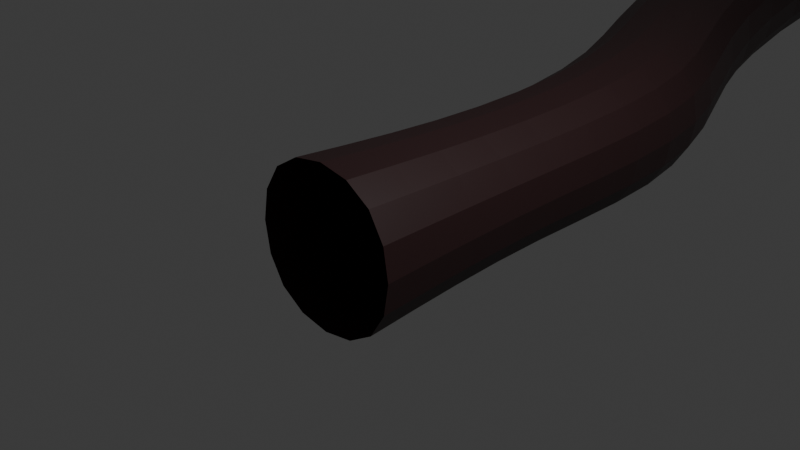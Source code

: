 # Source: cave3A_F3008_.blend  (saved by Blender 4.4.32; exported with 4.5.12 LTS)
import bpy
from mathutils import Matrix  # noqa: F401  (used for matrix-valued properties, if any)

bpy.ops.wm.read_factory_settings(use_empty=True)
scene = bpy.context.scene
scene.name = 'Scene'

# ---- collections
col_collection = bpy.data.collections.new('Collection'); scene.collection.children.link(col_collection)

# ---- materials (node trees are filled in below, after node groups)
mat_material = bpy.data.materials.new('Material')
mat_material.alpha_threshold = 0.0
mat_material.use_transparent_shadow = False
mat_material.roughness = 0.5
mat_material.line_color = (0.0, 0.0, 0.0, 1.0)

# ---- material node trees
mat_material.use_nodes = True; mat_material.node_tree.nodes.clear()
_N = mat_material.node_tree.nodes; _L = mat_material.node_tree.links
n0 = _N.new('ShaderNodeOutputMaterial'); n0.name = 'Material Output'; n0.location = (300, 300)
n1 = _N.new('ShaderNodeBsdfPrincipled'); n1.name = 'Principled BSDF'; n1.location = (10, 300)
n1.inputs[0].default_value = (0.0331, 0.01298, 0.0137, 1.0)
n1.inputs[3].default_value = 1.45
_L.new(n1.outputs[0], n0.inputs[0])
n0.is_active_output = True

# ---- world
world_world = bpy.data.worlds.new('World'); scene.world = world_world
world_world.use_nodes = True; world_world.node_tree.nodes.clear()
_N = world_world.node_tree.nodes; _L = world_world.node_tree.links
n0 = _N.new('ShaderNodeOutputWorld'); n0.name = 'World Output'; n0.location = (300, 300)
n1 = _N.new('ShaderNodeBackground'); n1.name = 'Background'; n1.location = (10, 300)
n1.inputs[0].default_value = (0.05088, 0.05088, 0.05088, 1.0)
_L.new(n1.outputs[0], n0.inputs[0])
n0.is_active_output = True
world_world.color = (0.05088, 0.05088, 0.05088)
world_world.use_sun_shadow = False
world_world.sun_shadow_jitter_overblur = 0.0

# ---- cameras
cam_camera = bpy.data.cameras.new('Camera')
cam_camera.clip_end = 100.0
cam_camera.ortho_scale = 7.314

# ---- lights
light_light = bpy.data.lights.new('Light', 'POINT')
light_light.transmission_factor = 0.0
light_light.use_soft_falloff = False
light_light.energy = 1000.0
light_light.shadow_soft_size = 0.1
light_light.shadow_maximum_resolution = 0.006
light_light.use_absolute_resolution = True

# ---- meshes
me_cube = bpy.data.meshes.new('Cube')
me_cube.from_pydata([(0.8087, 1.426, 0.8087), (0.8087, 1.426, -0.8087), (1.0, -1.0, 1.0), (1.0, -1.0, -1.0), (-0.8087, 1.426, 0.8087), (-0.8087, 1.426, -0.8087), (-1.0, -1.0, 1.0), (-1.0, -1.0, -1.0), (0.8587, 4.748, -1.0), (-0.8587, 3.723, -1.0), (0.9652, 4.497, 1.0), (-0.9652, 3.974, 1.0), (-0.766, 7.28, -1.0), (-2.757, 7.094, -1.0), (-0.766, 7.28, 1.0), (-2.757, 7.094, 1.0), (-2.339, 14.39, -1.0), (-4.269, 14.91, -1.0), (-2.339, 14.39, 1.0), (-4.269, 14.91, 1.0), (-1.503, 17.67, -1.045), (-3.474, 18.0, -0.952), (-1.403, 17.7, 1.71), (-3.374, 18.03, 1.803), (-0.2065, 19.16, -1.096), (-2.068, 19.88, -1.003), (-0.1025, 19.17, 0.9013), (-1.964, 19.89, 0.9946), (3.637, 22.45, -0.3874), (0.1609, 23.67, -0.4318), (3.549, 22.37, 1.698), (0.07264, 23.59, 1.654), (1.873, 27.04, -0.9517), (-0.9795, 27.38, -0.9826), (1.829, 26.96, 1.047), (-1.023, 27.31, 1.016), (0.1667, 31.35, -0.1413), (-2.583, 30.61, -0.1722), (0.1675, 31.27, 2.5), (-2.582, 30.53, 2.47), (1.389, 34.57, -0.4932), (-0.5795, 34.92, -0.5242), (1.345, 34.5, 1.505), (-0.6237, 34.85, 1.474), (0.8089, 37.3, -0.09399), (-1.16, 37.65, -0.1249), (0.7647, 37.23, 1.904), (-1.204, 37.58, 1.873), (1.877, 40.17, 0.04267), (-0.2799, 41.55, 0.01175), (1.8, 40.14, 2.041), (-0.6244, 41.87, 2.01), (3.115, 42.22, 0.1543), (1.668, 43.6, 0.1234), (3.038, 42.18, 2.152), (1.859, 43.21, 2.122), (-2.539, 43.77, 1.97), (-2.454, 43.77, -0.02794), (0.05259, 44.89, 2.082), (0.1374, 44.89, 0.08367), (5.116, 44.0, 0.04622), (3.355, 45.68, 0.008587), (5.022, 43.96, 2.478), (3.262, 45.64, 2.44), (-3.98, 47.1, 1.914), (-3.895, 47.11, -0.08416), (-1.388, 48.23, 2.026), (-1.303, 48.23, 0.02746), (6.859, 46.1, 0.2779), (4.969, 47.14, 0.2445), (6.789, 46.04, 2.435), (4.899, 47.08, 2.402), (9.05, 50.32, -0.138), (7.617, 51.66, -0.1684), (8.975, 50.28, 1.826), (7.541, 51.63, 1.796), (-5.383, 50.35, 1.859), (-5.298, 50.36, -0.1389), (-2.791, 51.47, 1.971), (-2.706, 51.48, -0.02727), (-5.517, 53.06, 2.753), (-5.433, 53.05, 0.7552), (-3.76, 53.66, 2.865), (-3.676, 53.65, 0.8668), (-6.45, 57.49, 2.687), (-6.369, 57.46, 0.6887), (-4.214, 57.65, 2.798), (-4.134, 57.63, 0.8003), (-7.732, 64.51, 2.4), (-7.669, 64.45, 0.4023), (-4.657, 63.55, 2.512), (-4.593, 63.49, 0.5139), (-5.119, 72.73, 2.292), (-5.055, 72.67, -0.01199), (-2.463, 71.77, 2.404), (-2.399, 71.72, 0.09962), (13.14, 55.02, 0.9196), (11.48, 55.51, 0.893), (13.09, 54.96, 2.644), (11.44, 55.45, 2.617), (14.62, 60.5, 0.9835), (12.79, 59.69, 0.9525), (14.62, 60.42, 2.982), (12.79, 59.61, 2.951), (12.18, 65.6, 1.187), (11.01, 63.98, 1.156), (12.22, 65.53, 3.185), (11.06, 63.91, 3.154), (8.143, 68.33, 1.123), (6.304, 67.55, 1.092), (8.145, 68.25, 3.398), (6.306, 67.46, 3.367), (3.472, 71.92, -0.3051), (2.304, 70.3, -0.336), (3.518, 71.85, 1.693), (2.35, 70.22, 1.662), (-2.916, 77.01, -0.283), (-3.961, 75.75, -0.3139), (-2.855, 76.95, 1.715), (-3.915, 75.67, 1.684), (0.164, 76.69, 1.706), (-0.9507, 74.32, 1.675), (0.1029, 76.75, -0.2925), (-0.9968, 74.39, -0.3234), (-1.159, 84.87, 1.84), (-1.216, 84.93, -0.03864), (1.559, 84.26, 1.831), (1.502, 84.32, -0.04756), (-0.3858, 89.18, 1.132), (-0.4469, 89.24, -0.8665), (2.809, 88.54, 1.122), (2.748, 88.6, -0.876), (11.52, 66.88, 3.291), (8.707, 65.66, 3.26), (11.49, 66.95, 1.292), (8.682, 65.74, 1.261), (9.199, 70.97, 3.503), (9.183, 71.06, 1.505), (12.26, 69.94, 3.395), (12.22, 70.02, 1.397), (12.4, 76.05, 3.034), (12.37, 76.12, 1.036), (14.83, 75.53, 2.926), (14.77, 75.6, 0.9277), (13.54, 80.63, 3.894), (13.36, 80.96, 1.929), (16.0, 80.69, 3.63), (15.8, 81.0, 1.664), (13.66, 86.63, 4.926), (13.38, 86.86, 2.961), (15.93, 87.61, 4.663), (15.63, 87.82, 2.696), (11.18, 93.02, 2.747), (10.83, 93.15, 0.7815), (13.04, 94.62, 2.483), (12.7, 94.74, 0.5169), (5.749, 97.09, 1.686), (5.717, 97.15, -0.3127), (7.614, 99.52, 1.677), (7.575, 99.55, -0.322), (3.45, 99.46, 1.793), (3.418, 99.52, -0.2057), (4.639, 100.9, 1.784), (4.599, 101.0, -0.215), (1.281, 96.3, 0.9583), (1.26, 96.38, -1.04), (3.657, 94.07, 0.9488), (3.636, 94.15, -1.049), (9.334, 103.4, -0.304), (9.381, 103.4, 1.695), (6.068, 103.9, -0.197), (6.114, 103.8, 1.802), (9.851, 108.2, -0.154), (9.892, 108.2, 1.605), (6.977, 108.6, -0.05983), (7.018, 108.6, 1.699), (11.17, 113.5, -0.5806), (11.23, 113.5, 2.03), (6.972, 112.5, -0.4408), (7.037, 112.5, 2.17), (10.53, 118.1, -0.8639), (10.61, 118.1, 3.855), (5.278, 117.7, -0.6928), (5.357, 117.7, 4.026), (9.437, 123.5, -0.4469), (9.498, 123.5, 3.531), (5.403, 123.1, -0.3156), (5.463, 123.1, 3.662)], [], [(0, 4, 6, 2), (7, 6, 4, 5), (5, 1, 3, 7), (1, 0, 2, 3), (5, 4, 11, 9), (9, 11, 15, 13), (1, 5, 9, 8), (4, 0, 10, 11), (0, 1, 8, 10), (12, 13, 17, 16), (8, 9, 13, 12), (11, 10, 14, 15), (10, 8, 12, 14), (19, 18, 22, 23), (15, 14, 18, 19), (14, 12, 16, 18), (13, 15, 19, 17), (21, 23, 27, 25), (18, 16, 20, 22), (17, 19, 23, 21), (16, 17, 21, 20), (27, 26, 30, 31), (20, 21, 25, 24), (23, 22, 26, 27), (22, 20, 24, 26), (30, 28, 32, 34), (26, 24, 28, 30), (25, 27, 31, 29), (24, 25, 29, 28), (33, 35, 39, 37), (29, 31, 35, 33), (28, 29, 33, 32), (31, 30, 34, 35), (39, 38, 42, 43), (32, 33, 37, 36), (35, 34, 38, 39), (34, 32, 36, 38), (41, 43, 47, 45), (38, 36, 40, 42), (37, 39, 43, 41), (36, 37, 41, 40), (45, 47, 51, 49), (40, 41, 45, 44), (43, 42, 46, 47), (42, 40, 44, 46), (48, 49, 53, 52), (44, 45, 49, 48), (47, 46, 50, 51), (46, 44, 48, 50), (55, 54, 62, 63), (51, 50, 54, 55), (50, 48, 52, 54), (53, 49, 57, 59), (59, 57, 65, 67), (55, 53, 59, 58), (51, 55, 58, 56), (49, 51, 56, 57), (63, 62, 70, 71), (54, 52, 60, 62), (53, 55, 63, 61), (52, 53, 61, 60), (66, 67, 79, 78), (57, 56, 64, 65), (56, 58, 66, 64), (58, 59, 67, 66), (69, 71, 75, 73), (62, 60, 68, 70), (61, 63, 71, 69), (60, 61, 69, 68), (75, 74, 98, 99), (68, 69, 73, 72), (71, 70, 74, 75), (70, 68, 72, 74), (79, 77, 81, 83), (67, 65, 77, 79), (65, 64, 76, 77), (64, 66, 78, 76), (83, 81, 85, 87), (77, 76, 80, 81), (76, 78, 82, 80), (78, 79, 83, 82), (84, 86, 90, 88), (81, 80, 84, 85), (80, 82, 86, 84), (82, 83, 87, 86), (91, 89, 93, 95), (86, 87, 91, 90), (87, 85, 89, 91), (85, 84, 88, 89), (123, 121, 94, 95), (89, 88, 92, 93), (88, 90, 94, 92), (90, 91, 95, 94), (99, 98, 102, 103), (74, 72, 96, 98), (73, 75, 99, 97), (72, 73, 97, 96), (101, 103, 107, 105), (98, 96, 100, 102), (97, 99, 103, 101), (96, 97, 101, 100), (133, 132, 110, 111), (100, 101, 105, 104), (103, 102, 106, 107), (102, 100, 104, 106), (110, 108, 112, 114), (132, 134, 139, 138), (135, 133, 111, 109), (134, 135, 109, 108), (121, 120, 118, 119), (109, 111, 115, 113), (108, 109, 113, 112), (111, 110, 114, 115), (117, 119, 118, 116), (122, 116, 125, 127), (117, 123, 95, 93), (122, 123, 117, 116), (112, 113, 123, 122), (113, 115, 121, 123), (114, 112, 122, 120), (115, 114, 120, 121), (121, 119, 92, 94), (119, 117, 93, 92), (127, 125, 129, 131), (118, 120, 126, 124), (120, 122, 127, 126), (116, 118, 124, 125), (128, 130, 166, 164), (125, 124, 128, 129), (126, 127, 131, 130), (124, 126, 130, 128), (104, 105, 135, 134), (105, 107, 133, 135), (106, 104, 134, 132), (107, 106, 132, 133), (139, 137, 141, 143), (108, 110, 136, 137), (134, 108, 137, 139), (110, 132, 138, 136), (142, 143, 147, 146), (137, 136, 140, 141), (138, 139, 143, 142), (136, 138, 142, 140), (144, 146, 150, 148), (140, 142, 146, 144), (143, 141, 145, 147), (141, 140, 144, 145), (151, 149, 153, 155), (147, 145, 149, 151), (145, 144, 148, 149), (146, 147, 151, 150), (154, 155, 159, 158), (149, 148, 152, 153), (150, 151, 155, 154), (148, 150, 154, 152), (165, 164, 160, 161), (152, 154, 158, 156), (155, 153, 157, 159), (153, 152, 156, 157), (162, 163, 161, 160), (163, 162, 171, 170), (156, 158, 162, 160), (159, 157, 161, 163), (167, 165, 161, 157), (131, 129, 165, 167), (129, 128, 164, 165), (130, 131, 167, 166), (164, 166, 156, 160), (166, 167, 157, 156), (171, 169, 173, 175), (158, 159, 168, 169), (159, 163, 170, 168), (162, 158, 169, 171), (172, 174, 178, 176), (170, 171, 175, 174), (168, 170, 174, 172), (169, 168, 172, 173), (177, 176, 180, 181), (173, 172, 176, 177), (175, 173, 177, 179), (174, 175, 179, 178), (183, 181, 185, 187), (179, 177, 181, 183), (178, 179, 183, 182), (176, 178, 182, 180), (182, 183, 187, 186), (180, 182, 186, 184), (181, 180, 184, 185)])
_uv = me_cube.uv_layers.new(name='UVMap')
_uv.uv.foreach_set('vector', [0.625, 0.5, 0.875, 0.5, 0.875, 0.75, 0.625, 0.75, 0.375, 0.0, 0.625, 0.0, 0.625, 0.25, 0.375, 0.25, 0.125, 0.5, 0.375, 0.5, 0.375, 0.75, 0.125, 0.75, 0.375, 0.5, 0.625, 0.5, 0.625, 0.75, 0.375, 0.75, 0.375, 0.25, 0.625, 0.25, 0.625, 0.25, 0.375, 0.25, 0.375, 0.25, 0.625, 0.25, 0.625, 0.25, 0.375, 0.25, 0.375, 0.5, 0.125, 0.5, 0.125, 0.5, 0.375, 0.5, 0.875, 0.5, 0.625, 0.5, 0.625, 0.5, 0.875, 0.5, 0.625, 0.5, 0.375, 0.5, 0.375, 0.5, 0.625, 0.5, 0.375, 0.5, 0.125, 0.5, 0.125, 0.5, 0.375, 0.5, 0.375, 0.5, 0.125, 0.5, 0.125, 0.5, 0.375, 0.5, 0.875, 0.5, 0.625, 0.5, 0.625, 0.5, 0.875, 0.5, 0.625, 0.5, 0.375, 0.5, 0.375, 0.5, 0.625, 0.5, 0.875, 0.5, 0.625, 0.5, 0.625, 0.5, 0.875, 0.5, 0.875, 0.5, 0.625, 0.5, 0.625, 0.5, 0.875, 0.5, 0.625, 0.5, 0.375, 0.5, 0.375, 0.5, 0.625, 0.5, 0.375, 0.25, 0.625, 0.25, 0.625, 0.25, 0.375, 0.25, 0.375, 0.25, 0.625, 0.25, 0.625, 0.25, 0.375, 0.25, 0.625, 0.5, 0.375, 0.5, 0.375, 0.5, 0.625, 0.5, 0.375, 0.25, 0.625, 0.25, 0.625, 0.25, 0.375, 0.25, 0.375, 0.5, 0.125, 0.5, 0.125, 0.5, 0.375, 0.5, 0.875, 0.5, 0.625, 0.5, 0.625, 0.5, 0.875, 0.5, 0.375, 0.5, 0.125, 0.5, 0.125, 0.5, 0.375, 0.5, 0.875, 0.5, 0.625, 0.5, 0.625, 0.5, 0.875, 0.5, 0.625, 0.5, 0.375, 0.5, 0.375, 0.5, 0.625, 0.5, 0.625, 0.5, 0.375, 0.5, 0.375, 0.5, 0.625, 0.5, 0.625, 0.5, 0.375, 0.5, 0.375, 0.5, 0.625, 0.5, 0.375, 0.25, 0.625, 0.25, 0.625, 0.25, 0.375, 0.25, 0.375, 0.5, 0.125, 0.5, 0.125, 0.5, 0.375, 0.5, 0.375, 0.25, 0.625, 0.25, 0.625, 0.25, 0.375, 0.25, 0.375, 0.25, 0.625, 0.25, 0.625, 0.25, 0.375, 0.25, 0.375, 0.5, 0.125, 0.5, 0.125, 0.5, 0.375, 0.5, 0.875, 0.5, 0.625, 0.5, 0.625, 0.5, 0.875, 0.5, 0.875, 0.5, 0.625, 0.5, 0.625, 0.5, 0.875, 0.5, 0.375, 0.5, 0.125, 0.5, 0.125, 0.5, 0.375, 0.5, 0.875, 0.5, 0.625, 0.5, 0.625, 0.5, 0.875, 0.5, 0.625, 0.5, 0.375, 0.5, 0.375, 0.5, 0.625, 0.5, 0.375, 0.25, 0.625, 0.25, 0.625, 0.25, 0.375, 0.25, 0.625, 0.5, 0.375, 0.5, 0.375, 0.5, 0.625, 0.5, 0.375, 0.25, 0.625, 0.25, 0.625, 0.25, 0.375, 0.25, 0.375, 0.5, 0.125, 0.5, 0.125, 0.5, 0.375, 0.5, 0.375, 0.25, 0.625, 0.25, 0.625, 0.25, 0.375, 0.25, 0.375, 0.5, 0.125, 0.5, 0.125, 0.5, 0.375, 0.5, 0.875, 0.5, 0.625, 0.5, 0.625, 0.5, 0.875, 0.5, 0.625, 0.5, 0.375, 0.5, 0.375, 0.5, 0.625, 0.5, 0.375, 0.5, 0.125, 0.5, 0.125, 0.5, 0.375, 0.5, 0.375, 0.5, 0.125, 0.5, 0.125, 0.5, 0.375, 0.5, 0.875, 0.5, 0.625, 0.5, 0.625, 0.5, 0.875, 0.5, 0.625, 0.5, 0.375, 0.5, 0.375, 0.5, 0.625, 0.5, 0.875, 0.5, 0.625, 0.5, 0.625, 0.5, 0.875, 0.5, 0.875, 0.5, 0.625, 0.5, 0.625, 0.5, 0.875, 0.5, 0.625, 0.5, 0.375, 0.5, 0.375, 0.5, 0.625, 0.5, 0.125, 0.5, 0.125, 0.5, 0.125, 0.5, 0.125, 0.5, 0.125, 0.5, 0.125, 0.5, 0.125, 0.5, 0.125, 0.5, 0.625, 0.25, 0.375, 0.25, 0.375, 0.25, 0.625, 0.25, 0.875, 0.5, 0.875, 0.5, 0.875, 0.5, 0.875, 0.5, 0.375, 0.25, 0.625, 0.25, 0.625, 0.25, 0.375, 0.25, 0.875, 0.5, 0.625, 0.5, 0.625, 0.5, 0.875, 0.5, 0.625, 0.5, 0.375, 0.5, 0.375, 0.5, 0.625, 0.5, 0.375, 0.25, 0.625, 0.25, 0.625, 0.25, 0.375, 0.25, 0.375, 0.5, 0.125, 0.5, 0.125, 0.5, 0.375, 0.5, 0.625, 0.25, 0.375, 0.25, 0.375, 0.25, 0.625, 0.25, 0.375, 0.25, 0.625, 0.25, 0.625, 0.25, 0.375, 0.25, 0.875, 0.5, 0.875, 0.5, 0.875, 0.5, 0.875, 0.5, 0.625, 0.25, 0.375, 0.25, 0.375, 0.25, 0.625, 0.25, 0.375, 0.25, 0.625, 0.25, 0.625, 0.25, 0.375, 0.25, 0.625, 0.5, 0.375, 0.5, 0.375, 0.5, 0.625, 0.5, 0.375, 0.25, 0.625, 0.25, 0.625, 0.25, 0.375, 0.25, 0.375, 0.5, 0.125, 0.5, 0.125, 0.5, 0.375, 0.5, 0.875, 0.5, 0.625, 0.5, 0.625, 0.5, 0.875, 0.5, 0.375, 0.5, 0.125, 0.5, 0.125, 0.5, 0.375, 0.5, 0.875, 0.5, 0.625, 0.5, 0.625, 0.5, 0.875, 0.5, 0.625, 0.5, 0.375, 0.5, 0.375, 0.5, 0.625, 0.5, 0.125, 0.5, 0.125, 0.5, 0.125, 0.5, 0.125, 0.5, 0.125, 0.5, 0.125, 0.5, 0.125, 0.5, 0.125, 0.5, 0.375, 0.25, 0.625, 0.25, 0.625, 0.25, 0.375, 0.25, 0.875, 0.5, 0.875, 0.5, 0.875, 0.5, 0.875, 0.5, 0.125, 0.5, 0.125, 0.5, 0.125, 0.5, 0.125, 0.5, 0.375, 0.25, 0.625, 0.25, 0.625, 0.25, 0.375, 0.25, 0.875, 0.5, 0.875, 0.5, 0.875, 0.5, 0.875, 0.5, 0.625, 0.25, 0.375, 0.25, 0.375, 0.25, 0.625, 0.25, 0.875, 0.5, 0.875, 0.5, 0.875, 0.5, 0.875, 0.5, 0.375, 0.25, 0.625, 0.25, 0.625, 0.25, 0.375, 0.25, 0.875, 0.5, 0.875, 0.5, 0.875, 0.5, 0.875, 0.5, 0.625, 0.25, 0.375, 0.25, 0.375, 0.25, 0.625, 0.25, 0.125, 0.5, 0.125, 0.5, 0.125, 0.5, 0.125, 0.5, 0.625, 0.25, 0.375, 0.25, 0.375, 0.25, 0.625, 0.25, 0.125, 0.5, 0.125, 0.5, 0.125, 0.5, 0.125, 0.5, 0.375, 0.25, 0.625, 0.25, 0.625, 0.25, 0.375, 0.25, 0.375, 0.25, 0.625, 0.25, 0.625, 0.25, 0.375, 0.25, 0.375, 0.25, 0.625, 0.25, 0.625, 0.25, 0.375, 0.25, 0.875, 0.5, 0.875, 0.5, 0.875, 0.5, 0.875, 0.5, 0.625, 0.25, 0.375, 0.25, 0.375, 0.25, 0.625, 0.25, 0.875, 0.5, 0.625, 0.5, 0.625, 0.5, 0.875, 0.5, 0.625, 0.5, 0.375, 0.5, 0.375, 0.5, 0.625, 0.5, 0.375, 0.25, 0.625, 0.25, 0.625, 0.25, 0.375, 0.25, 0.375, 0.5, 0.125, 0.5, 0.125, 0.5, 0.375, 0.5, 0.375, 0.25, 0.625, 0.25, 0.625, 0.25, 0.375, 0.25, 0.625, 0.5, 0.375, 0.5, 0.375, 0.5, 0.625, 0.5, 0.375, 0.25, 0.625, 0.25, 0.625, 0.25, 0.375, 0.25, 0.375, 0.5, 0.125, 0.5, 0.125, 0.5, 0.375, 0.5, 0.8751, 0.5, 0.625, 0.5, 0.625, 0.5, 0.875, 0.5, 0.375, 0.5, 0.125, 0.5, 0.125, 0.5, 0.375, 0.5, 0.875, 0.5, 0.625, 0.5, 0.625, 0.5, 0.875, 0.5, 0.625, 0.5, 0.375, 0.5, 0.375, 0.5, 0.625, 0.5, 0.625, 0.5, 0.375, 0.5, 0.375, 0.5, 0.625, 0.5, 0.625, 0.5, 0.375, 0.5, 0.375, 0.5, 0.625, 0.5, 0.375, 0.25, 0.625, 0.25, 0.625, 0.25, 0.375, 0.25, 0.375, 0.5, 0.125, 0.5, 0.125, 0.5, 0.375, 0.5, 0.875, 0.5, 0.625, 0.5, 0.625, 0.5, 0.875, 0.5, 0.375, 0.25, 0.625, 0.25, 0.625, 0.25, 0.375, 0.25, 0.375, 0.5, 0.125, 0.5, 0.125, 0.5, 0.375, 0.5, 0.875, 0.5, 0.625, 0.5, 0.625, 0.5, 0.875, 0.5, 0.375, 0.25, 0.625, 0.25, 0.625, 0.5, 0.375, 0.5, 0.375, 0.5, 0.375, 0.5, 0.375, 0.5, 0.375, 0.5, 0.125, 0.5, 0.125, 0.5, 0.125, 0.5, 0.125, 0.5, 0.375, 0.5, 0.125, 0.5, 0.125, 0.5, 0.375, 0.5, 0.375, 0.5, 0.125, 0.5, 0.125, 0.5, 0.375, 0.5, 0.375, 0.25, 0.625, 0.25, 0.625, 0.25, 0.375, 0.25, 0.625, 0.5, 0.375, 0.5, 0.375, 0.5, 0.625, 0.5, 0.875, 0.5, 0.625, 0.5, 0.625, 0.5, 0.875, 0.5, 0.875, 0.5, 0.875, 0.5, 0.875, 0.5, 0.875, 0.5, 0.625, 0.25, 0.375, 0.25, 0.375, 0.25, 0.625, 0.25, 0.375, 0.5, 0.375, 0.5, 0.375, 0.5, 0.375, 0.5, 0.625, 0.5, 0.625, 0.5, 0.625, 0.5, 0.625, 0.5, 0.625, 0.5, 0.375, 0.5, 0.375, 0.5, 0.625, 0.5, 0.375, 0.5, 0.625, 0.5, 0.625, 0.5, 0.375, 0.5, 0.625, 0.5, 0.625, 0.5, 0.625, 0.5, 0.625, 0.5, 0.375, 0.5, 0.625, 0.5, 0.625, 0.5, 0.375, 0.5, 0.625, 0.5, 0.375, 0.5, 0.375, 0.5, 0.625, 0.5, 0.625, 0.5, 0.625, 0.5, 0.625, 0.5, 0.625, 0.5, 0.375, 0.5, 0.125, 0.5, 0.125, 0.5, 0.375, 0.5, 0.375, 0.25, 0.625, 0.25, 0.625, 0.25, 0.375, 0.25, 0.625, 0.5, 0.375, 0.5, 0.375, 0.5, 0.625, 0.5, 0.875, 0.5, 0.625, 0.5, 0.625, 0.5, 0.8751, 0.5, 0.375, 0.5, 0.375, 0.5, 0.375, 0.5, 0.375, 0.5, 0.375, 0.5, 0.625, 0.5, 0.625, 0.5, 0.375, 0.5, 0.375, 0.5, 0.375, 0.5, 0.375, 0.5, 0.375, 0.5, 0.625, 0.5, 0.625, 0.5, 0.625, 0.5, 0.625, 0.5, 0.625, 0.5, 0.375, 0.5, 0.375, 0.5, 0.625, 0.5, 0.375, 0.5, 0.625, 0.5, 0.625, 0.5, 0.375, 0.5, 0.625, 0.5, 0.375, 0.5, 0.375, 0.5, 0.625, 0.5, 0.625, 0.5, 0.625, 0.5, 0.625, 0.5, 0.625, 0.5, 0.625, 0.5, 0.625, 0.5, 0.625, 0.5, 0.625, 0.5, 0.625, 0.5, 0.625, 0.5, 0.625, 0.5, 0.625, 0.5, 0.375, 0.5, 0.375, 0.5, 0.375, 0.5, 0.375, 0.5, 0.375, 0.5, 0.625, 0.5, 0.625, 0.5, 0.375, 0.5, 0.375, 0.5, 0.375, 0.5, 0.375, 0.5, 0.375, 0.5, 0.375, 0.5, 0.375, 0.5, 0.375, 0.5, 0.375, 0.5, 0.375, 0.5, 0.625, 0.5, 0.625, 0.5, 0.375, 0.5, 0.625, 0.5, 0.375, 0.5, 0.375, 0.5, 0.625, 0.5, 0.625, 0.5, 0.375, 0.5, 0.375, 0.5, 0.625, 0.5, 0.375, 0.5, 0.625, 0.5, 0.625, 0.5, 0.375, 0.5, 0.625, 0.5, 0.375, 0.5, 0.375, 0.5, 0.625, 0.5, 0.625, 0.5, 0.625, 0.5, 0.625, 0.5, 0.625, 0.5, 0.375, 0.5, 0.625, 0.5, 0.625, 0.5, 0.375, 0.5, 0.625, 0.5, 0.625, 0.5, 0.625, 0.5, 0.625, 0.5, 0.375, 0.5, 0.375, 0.5, 0.375, 0.5, 0.375, 0.5, 0.375, 0.5, 0.625, 0.5, 0.625, 0.5, 0.375, 0.5, 0.625, 0.5, 0.375, 0.5, 0.375, 0.5, 0.625, 0.5, 0.375, 0.5, 0.625, 0.5, 0.625, 0.5, 0.375, 0.5, 0.625, 0.5, 0.625, 0.5, 0.625, 0.5, 0.625, 0.5, 0.375, 0.5, 0.375, 0.5, 0.375, 0.5, 0.375, 0.5, 0.375, 0.5, 0.375, 0.5, 0.375, 0.5, 0.375, 0.5, 0.375, 0.5, 0.375, 0.5, 0.375, 0.5, 0.375, 0.5, 0.375, 0.5, 0.625, 0.5, 0.625, 0.5, 0.375, 0.5, 0.625, 0.5, 0.375, 0.5, 0.375, 0.5, 0.625, 0.5, 0.625, 0.5, 0.625, 0.5, 0.625, 0.5, 0.625, 0.5, 0.625, 0.5, 0.375, 0.5, 0.375, 0.5, 0.625, 0.5, 0.625, 0.5, 0.625, 0.5, 0.625, 0.5, 0.625, 0.5, 0.625, 0.5, 0.375, 0.5, 0.375, 0.5, 0.625, 0.5, 0.375, 0.5, 0.375, 0.5, 0.375, 0.5, 0.375, 0.5, 0.625, 0.5, 0.625, 0.5, 0.625, 0.5, 0.625, 0.5, 0.375, 0.5, 0.375, 0.5, 0.375, 0.5, 0.375, 0.5, 0.375, 0.5, 0.625, 0.5, 0.625, 0.5, 0.375, 0.5, 0.375, 0.5, 0.375, 0.5, 0.375, 0.5, 0.375, 0.5, 0.625, 0.5, 0.375, 0.5, 0.375, 0.5, 0.625, 0.5, 0.625, 0.5, 0.375, 0.5, 0.375, 0.5, 0.625, 0.5, 0.625, 0.5, 0.375, 0.5, 0.375, 0.5, 0.625, 0.5, 0.625, 0.5, 0.625, 0.5, 0.625, 0.5, 0.625, 0.5, 0.375, 0.5, 0.625, 0.5, 0.625, 0.5, 0.375, 0.5, 0.625, 0.5, 0.625, 0.5, 0.625, 0.5, 0.625, 0.5, 0.625, 0.5, 0.625, 0.5, 0.625, 0.5, 0.625, 0.5, 0.375, 0.5, 0.625, 0.5, 0.625, 0.5, 0.375, 0.5, 0.375, 0.5, 0.375, 0.5, 0.375, 0.5, 0.375, 0.5, 0.375, 0.5, 0.625, 0.5, 0.625, 0.5, 0.375, 0.5, 0.375, 0.5, 0.375, 0.5, 0.375, 0.5, 0.375, 0.5, 0.625, 0.5, 0.375, 0.5, 0.375, 0.5, 0.625, 0.5])
me_cube.materials.append(mat_material)
me_cube.use_mirror_vertex_groups = False
me_cube.update()

# ---- objects
ob_cube = bpy.data.objects.new('Cube', me_cube)
ob_light = bpy.data.objects.new('Light', light_light)
ob_camera = bpy.data.objects.new('Camera', cam_camera)

# ---- transforms, parenting, visibility, modifiers, constraints
ob_cube.location = (0.0, 0.0, 0.0)
ob_cube.lock_rotations_4d = False
ob_cube.empty_display_type = 'ARROWS'
ob_cube.lineart.crease_threshold = 0.0
_m = ob_cube.modifiers.new('Subdivision', 'SUBSURF')
_m.levels = 2
ob_light.location = (4.076, 1.005, 5.904)
ob_light.rotation_euler = (0.6503, 0.05522, 1.866)
ob_light.lock_rotations_4d = False
ob_light.empty_display_type = 'ARROWS'
ob_light.color = (0.0, 0.0, 0.0, 0.0)
ob_light.lineart.crease_threshold = 0.0
ob_camera.location = (7.359, -6.926, 4.958)
ob_camera.rotation_euler = (1.109, 0.0, 0.8149)
ob_camera.lock_rotations_4d = False
ob_camera.empty_display_type = 'ARROWS'
ob_camera.color = (0.0, 0.0, 0.0, 0.0)
ob_camera.display_type = 'WIRE'
ob_camera.lineart.crease_threshold = 0.0

# ---- collection membership
col_collection.objects.link(ob_cube)
col_collection.objects.link(ob_light)
col_collection.objects.link(ob_camera)

# ---- scene / render settings (as saved in the file)
scene.camera = ob_camera
scene.frame_start = 1; scene.frame_end = 250; scene.frame_set(1)
scene.render.engine = 'BLENDER_EEVEE_NEXT'
scene.cycles.sampling_pattern = 'TABULATED_SOBOL'
bpy.context.view_layer.update()
